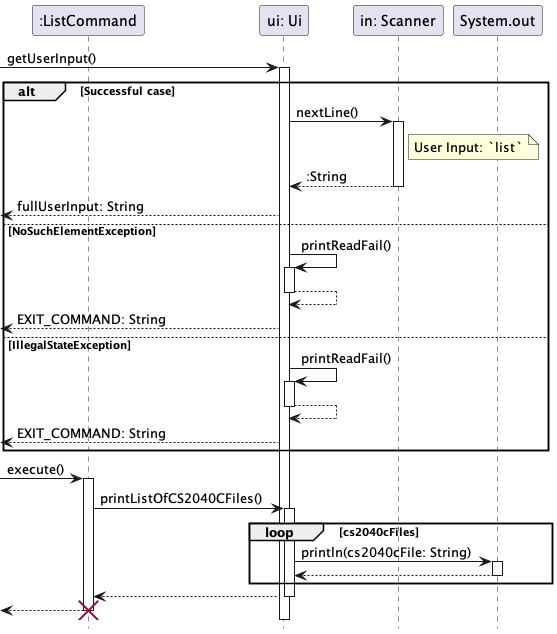

The diagram above was rendered by PlantUML. Its source (embedded in the PNG):
@startuml
hide footbox

participant ":ListCommand" as ListCommand
participant "ui: Ui" as Ui
participant "in: Scanner" as Scanner
participant "System.out" as System

-> Ui: getUserInput()
activate Ui
alt Successful case
    Ui -> Scanner: nextLine()
    activate Scanner
    note right of Scanner : User Input: `list`
    return :String
    <-- Ui : fullUserInput: String
else NoSuchElementException
    Ui -> Ui : printReadFail()
    activate Ui
    return
    <-- Ui : EXIT_COMMAND: String
else IllegalStateException
    Ui -> Ui : printReadFail()
    activate Ui
    return
    <-- Ui : EXIT_COMMAND: String
end

-> ListCommand: execute()
activate ListCommand
    ListCommand -> Ui: printListOfCS2040CFiles()
    activate Ui
        loop cs2040cFiles
            Ui -> System: println(cs2040cFile: String)
            activate System
            return
        end
    return
return

destroy ListCommand

@enduml